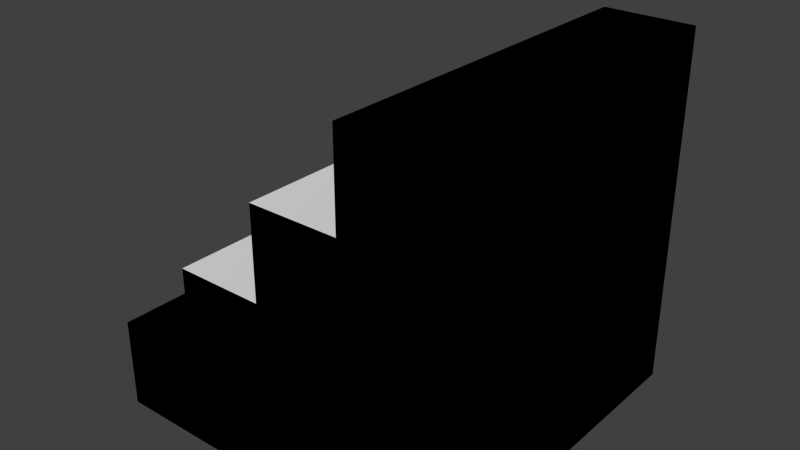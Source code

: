 # Source: stairs.blend  (saved by Blender 2.71.0; exported with 4.5.12 LTS)
import bpy
from mathutils import Matrix  # noqa: F401  (used for matrix-valued properties, if any)

bpy.ops.wm.read_factory_settings(use_empty=True)
scene = bpy.context.scene
scene.name = 'Scene'

# ---- collections
col_collection_1 = bpy.data.collections.new('Collection 1'); scene.collection.children.link(col_collection_1)

# ---- world
world_world = bpy.data.worlds.new('World'); scene.world = world_world
world_world.color = (0.05088, 0.05088, 0.05088)
world_world.use_sun_shadow = False
world_world.sun_shadow_jitter_overblur = 0.0
world_world.cycles.sampling_method = 'MANUAL'
world_world.cycles.sample_map_resolution = 256

# ---- meshes
me_cube_011 = bpy.data.meshes.new('Cube.011')
me_cube_011.from_pydata([(-1.0, -1.0, -1.0), (-1.0, 1.0, -1.0), (1.0, 1.0, -1.0), (1.0, -1.0, -1.0), (-1.0, -1.0, 1.0), (-1.0, 1.0, 1.0), (1.0, 1.0, 1.0), (1.0, -1.0, 1.0)], [], [(4, 5, 1, 0), (5, 6, 2, 1), (6, 7, 3, 2), (7, 4, 0, 3), (0, 1, 2, 3), (7, 6, 5, 4)])
me_cube_011.use_remesh_preserve_volume = False
me_cube_011.use_remesh_preserve_attributes = False
me_cube_011.use_mirror_vertex_groups = False
me_cube_011.update()
me_cube_010 = bpy.data.meshes.new('Cube.010')
me_cube_010.from_pydata([(-1.0, -1.0, -1.0), (-1.0, 1.0, -1.0), (1.0, 1.0, -1.0), (1.0, -1.0, -1.0), (-1.0, -1.0, 1.0), (-1.0, 1.0, 1.0), (1.0, 1.0, 1.0), (1.0, -1.0, 1.0)], [], [(4, 5, 1, 0), (5, 6, 2, 1), (6, 7, 3, 2), (7, 4, 0, 3), (0, 1, 2, 3), (7, 6, 5, 4)])
me_cube_010.use_remesh_preserve_volume = False
me_cube_010.use_remesh_preserve_attributes = False
me_cube_010.use_mirror_vertex_groups = False
me_cube_010.update()
me_cube_009 = bpy.data.meshes.new('Cube.009')
me_cube_009.from_pydata([(-1.0, -1.0, -1.0), (-1.0, 1.0, -1.0), (1.0, 1.0, -1.0), (1.0, -1.0, -1.0), (-1.0, -1.0, 1.0), (-1.0, 1.0, 1.0), (1.0, 1.0, 1.0), (1.0, -1.0, 1.0)], [], [(4, 5, 1, 0), (5, 6, 2, 1), (6, 7, 3, 2), (7, 4, 0, 3), (0, 1, 2, 3), (7, 6, 5, 4)])
me_cube_009.use_remesh_preserve_volume = False
me_cube_009.use_remesh_preserve_attributes = False
me_cube_009.use_mirror_vertex_groups = False
me_cube_009.update()
me_cube_008 = bpy.data.meshes.new('Cube.008')
me_cube_008.from_pydata([(-1.0, -1.0, -1.0), (-1.0, 1.0, -1.0), (1.0, 1.0, -1.0), (1.0, -1.0, -1.0), (-1.0, -1.0, 1.0), (-1.0, 1.0, 1.0), (1.0, 1.0, 1.0), (1.0, -1.0, 1.0)], [], [(4, 5, 1, 0), (5, 6, 2, 1), (6, 7, 3, 2), (7, 4, 0, 3), (0, 1, 2, 3), (7, 6, 5, 4)])
me_cube_008.use_remesh_preserve_volume = False
me_cube_008.use_remesh_preserve_attributes = False
me_cube_008.use_mirror_vertex_groups = False
me_cube_008.update()
me_cube_007 = bpy.data.meshes.new('Cube.007')
me_cube_007.from_pydata([(-1.0, -1.0, -1.0), (-1.0, 1.0, -1.0), (1.0, 1.0, -1.0), (1.0, -1.0, -1.0), (-1.0, -1.0, 1.0), (-1.0, 1.0, 1.0), (1.0, 1.0, 1.0), (1.0, -1.0, 1.0)], [], [(4, 5, 1, 0), (5, 6, 2, 1), (6, 7, 3, 2), (7, 4, 0, 3), (7, 6, 5, 4)])
me_cube_007.use_remesh_preserve_volume = False
me_cube_007.use_remesh_preserve_attributes = False
me_cube_007.use_mirror_vertex_groups = False
me_cube_007.update()
me_cube_006 = bpy.data.meshes.new('Cube.006')
me_cube_006.from_pydata([(-1.0, -1.0, -1.0), (-1.0, 1.0, -1.0), (1.0, 1.0, -1.0), (1.0, -1.0, -1.0), (-1.0, -1.0, 1.0), (-1.0, 1.0, 1.0), (1.0, 1.0, 1.0), (1.0, -1.0, 1.0)], [], [(4, 5, 1, 0), (5, 6, 2, 1), (6, 7, 3, 2), (7, 4, 0, 3)])
me_cube_006.use_remesh_preserve_volume = False
me_cube_006.use_remesh_preserve_attributes = False
me_cube_006.use_mirror_vertex_groups = False
me_cube_006.update()
me_cube_005 = bpy.data.meshes.new('Cube.005')
me_cube_005.from_pydata([(-1.0, -1.0, -1.0), (-1.0, 1.0, -1.0), (1.0, 1.0, -1.0), (1.0, -1.0, -1.0), (-1.0, -1.0, 1.0), (-1.0, 1.0, 1.0), (1.0, 1.0, 1.0), (1.0, -1.0, 1.0)], [], [(4, 5, 1, 0), (5, 6, 2, 1), (6, 7, 3, 2), (7, 4, 0, 3)])
me_cube_005.use_remesh_preserve_volume = False
me_cube_005.use_remesh_preserve_attributes = False
me_cube_005.use_mirror_vertex_groups = False
me_cube_005.update()
me_cube_004 = bpy.data.meshes.new('Cube.004')
me_cube_004.from_pydata([(-1.0, -1.0, -1.0), (-1.0, 1.0, -1.0), (1.0, 1.0, -1.0), (1.0, -1.0, -1.0), (-1.0, -1.0, 1.0), (-1.0, 1.0, 1.0), (1.0, 1.0, 1.0), (1.0, -1.0, 1.0)], [], [(4, 5, 1, 0), (5, 6, 2, 1), (6, 7, 3, 2), (7, 4, 0, 3), (0, 1, 2, 3), (7, 6, 5, 4)])
me_cube_004.use_remesh_preserve_volume = False
me_cube_004.use_remesh_preserve_attributes = False
me_cube_004.use_mirror_vertex_groups = False
me_cube_004.update()

# ---- objects
ob_col4 = bpy.data.objects.new('COL4', me_cube_011)
ob_col3 = bpy.data.objects.new('COL3', me_cube_010)
ob_col2 = bpy.data.objects.new('COL2', me_cube_009)
ob_col1 = bpy.data.objects.new('COL1', me_cube_008)
ob_cube_003 = bpy.data.objects.new('Cube.003', me_cube_007)
ob_cube_002 = bpy.data.objects.new('Cube.002', me_cube_006)
ob_cube_001 = bpy.data.objects.new('Cube.001', me_cube_005)
ob_cube = bpy.data.objects.new('Cube', me_cube_004)

# ---- transforms, parenting, visibility, modifiers, constraints
ob_col4.location = (0.0, 0.0, -1.5)
ob_col4.scale = (2.0, 2.0, 0.5)
ob_col4.lineart.crease_threshold = 0.0
ob_col3.location = (1.0, 0.0, 0.5)
ob_col3.scale = (1.0, 2.0, 0.5)
ob_col3.lineart.crease_threshold = 0.0
ob_col2.location = (0.5, 0.0, -0.5)
ob_col2.scale = (1.5, 2.0, 0.5)
ob_col2.lineart.crease_threshold = 0.0
ob_col1.location = (1.5, 0.0, 1.5)
ob_col1.scale = (0.5, 2.0, 0.5)
ob_col1.lineart.crease_threshold = 0.0
ob_cube_003.location = (1.5, 0.0, 1.5)
ob_cube_003.scale = (0.5, 2.0, 0.5)
ob_cube_003.lineart.crease_threshold = 0.0
ob_cube_002.location = (0.5, 0.0, -0.5)
ob_cube_002.scale = (1.5, 2.0, 0.5)
ob_cube_002.lineart.crease_threshold = 0.0
ob_cube_001.location = (1.0, 0.0, 0.5)
ob_cube_001.scale = (1.0, 2.0, 0.5)
ob_cube_001.lineart.crease_threshold = 0.0
ob_cube.location = (0.0, 0.0, -1.5)
ob_cube.scale = (2.0, 2.0, 0.5)
ob_cube.lineart.crease_threshold = 0.0

# ---- collection membership
col_collection_1.objects.link(ob_col4)
col_collection_1.objects.link(ob_col3)
col_collection_1.objects.link(ob_col2)
col_collection_1.objects.link(ob_col1)
col_collection_1.objects.link(ob_cube_003)
col_collection_1.objects.link(ob_cube_002)
col_collection_1.objects.link(ob_cube_001)
col_collection_1.objects.link(ob_cube)

# ---- scene / render settings (as saved in the file)
scene.frame_start = 1; scene.frame_end = 250; scene.frame_set(0)
scene.render.engine = 'BLENDER_EEVEE_NEXT'
scene.render.resolution_percentage = 50
scene.render.dither_intensity = 0.0
scene.cycles.use_denoising = False
scene.cycles.samples = 10
scene.cycles.sampling_pattern = 'TABULATED_SOBOL'
scene.cycles.light_sampling_threshold = 0.0
scene.cycles.use_adaptive_sampling = False
scene.cycles.use_light_tree = False
scene.cycles.blur_glossy = 0.0
scene.cycles.volume_bounces = 1
scene.cycles.pixel_filter_type = 'GAUSSIAN'
scene.cycles.sample_clamp_indirect = 0.0
scene.view_settings.view_transform = 'Standard'
bpy.context.view_layer.update()

# ---- added for rendering (the .blend has no active camera and no usable light): camera, sun
cam_auto = bpy.data.cameras.new('AutoCamera')
cam_auto.lens = 50.0
cam_auto.sensor_width = 36.0
cam_auto.clip_end = 1000.0
ob_auto_camera = bpy.data.objects.new('AutoCamera', cam_auto)
scene.collection.objects.link(ob_auto_camera)
ob_auto_camera.location = (6.41014, -7.69217, 5.12812)
ob_auto_camera.rotation_euler = (1.09748, -7.21219e-08, 0.694738)
scene.camera = ob_auto_camera
light_auto_sun = bpy.data.lights.new('AutoSun', 'SUN')
light_auto_sun.energy = 3.0
light_auto_sun.angle = 0.0523599
ob_auto_sun = bpy.data.objects.new('AutoSun', light_auto_sun)
scene.collection.objects.link(ob_auto_sun)
ob_auto_sun.rotation_euler = (0.872665, 0.174533, 0.523599)
bpy.context.view_layer.update()
